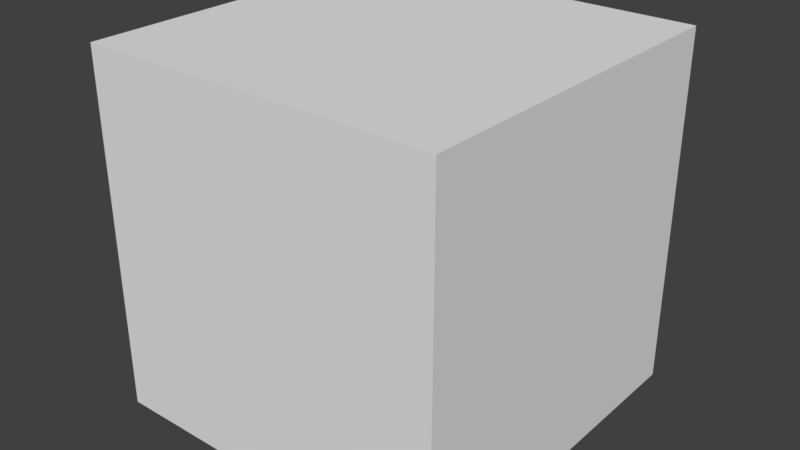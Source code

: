 # Source: morph_with_base_key_cube.blend  (saved by Blender 2.79.0; exported with 4.5.12 LTS)
import bpy
from mathutils import Matrix  # noqa: F401  (used for matrix-valued properties, if any)

bpy.ops.wm.read_factory_settings(use_empty=True)
scene = bpy.context.scene
scene.name = 'Scene'

# ---- collections
col_collection_1 = bpy.data.collections.new('Collection 1'); scene.collection.children.link(col_collection_1)

# ---- materials (node trees are filled in below, after node groups)
mat_material = bpy.data.materials.new('Material')
mat_material.alpha_threshold = 0.0
mat_material.use_transparent_shadow = False
mat_material.roughness = 0.5
mat_material.line_color = (0.0, 0.0, 0.0, 1.0)

# ---- material node trees

# ---- world
world_world = bpy.data.worlds.new('World'); scene.world = world_world
world_world.color = (0.05088, 0.05088, 0.05088)
world_world.use_sun_shadow = False
world_world.sun_shadow_jitter_overblur = 0.0
world_world.cycles.sampling_method = 'MANUAL'

# ---- meshes
me_cube = bpy.data.meshes.new('Cube')
me_cube.from_pydata([(1.0, 1.0, -1.0), (1.0, -1.0, -1.0), (-1.0, -1.0, -1.0), (-1.0, 1.0, -1.0), (1.0, 1.0, 1.0), (1.0, -1.0, 1.0), (-1.0, -1.0, 1.0), (-1.0, 1.0, 1.0)], [], [(0, 1, 2, 3), (4, 7, 6, 5), (0, 4, 5, 1), (1, 5, 6, 2), (2, 6, 7, 3), (4, 0, 3, 7)])
me_cube.materials.append(mat_material)
me_cube.use_remesh_preserve_volume = False
me_cube.use_remesh_preserve_attributes = False
me_cube.use_mirror_vertex_groups = False
me_cube.update()

# ---- objects
ob_cube = bpy.data.objects.new('Cube', me_cube)

# ---- transforms, parenting, visibility, modifiers, constraints
ob_cube.location = (0.0, 0.0, 0.0)
ob_cube.lock_rotations_4d = False
ob_cube.empty_display_type = 'ARROWS'
ob_cube.lineart.crease_threshold = 0.0

# ---- collection membership
col_collection_1.objects.link(ob_cube)

# ---- scene / render settings (as saved in the file)
scene.frame_start = 1; scene.frame_end = 250; scene.frame_set(1)
scene.render.engine = 'BLENDER_EEVEE_NEXT'
scene.render.resolution_percentage = 50
scene.render.dither_intensity = 0.0
scene.cycles.use_denoising = False
scene.cycles.samples = 128
scene.cycles.sampling_pattern = 'TABULATED_SOBOL'
scene.cycles.use_adaptive_sampling = False
scene.cycles.use_light_tree = False
scene.cycles.blur_glossy = 0.0
scene.cycles.sample_clamp_indirect = 0.0
scene.view_settings.view_transform = 'Standard'
bpy.context.view_layer.update()

# ---- added for rendering (the .blend has no active camera and no usable light): camera, sun
cam_auto = bpy.data.cameras.new('AutoCamera')
cam_auto.lens = 50.0
cam_auto.sensor_width = 36.0
cam_auto.clip_end = 1000.0
ob_auto_camera = bpy.data.objects.new('AutoCamera', cam_auto)
scene.collection.objects.link(ob_auto_camera)
ob_auto_camera.location = (3.20507, -3.84609, 2.56406)
ob_auto_camera.rotation_euler = (1.09748, -7.21219e-08, 0.694738)
scene.camera = ob_auto_camera
light_auto_sun = bpy.data.lights.new('AutoSun', 'SUN')
light_auto_sun.energy = 3.0
light_auto_sun.angle = 0.0523599
ob_auto_sun = bpy.data.objects.new('AutoSun', light_auto_sun)
scene.collection.objects.link(ob_auto_sun)
ob_auto_sun.rotation_euler = (0.872665, 0.174533, 0.523599)
bpy.context.view_layer.update()
